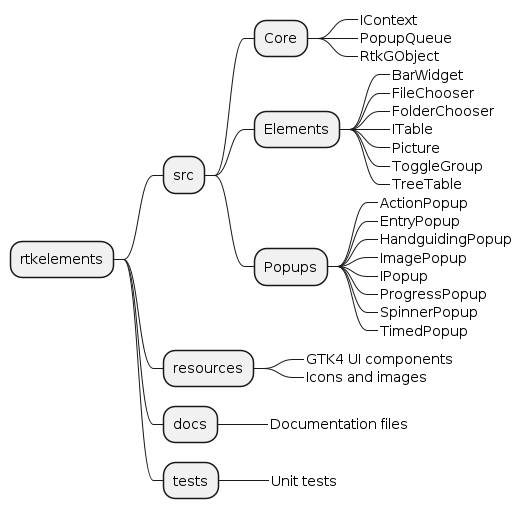

The diagram above was rendered by PlantUML. Its source (embedded in the PNG):
@startmindmap rtkelements

+ rtkelements

++ src
+++ Core
++++_ IContext
++++_ PopupQueue
++++_ RtkGObject

+++ Elements
++++_ BarWidget
++++_ FileChooser
++++_ FolderChooser
++++_ ITable
++++_ Picture
++++_ ToggleGroup
++++_ TreeTable

+++ Popups
++++_ ActionPopup
++++_ EntryPopup
++++_ HandguidingPopup
++++_ ImagePopup
++++_ IPopup
++++_ ProgressPopup
++++_ SpinnerPopup
++++_ TimedPopup

++ resources
+++_ GTK4 UI components
+++_ Icons and images

++ docs
+++_ Documentation files

++ tests
+++_ Unit tests

@endmindmap